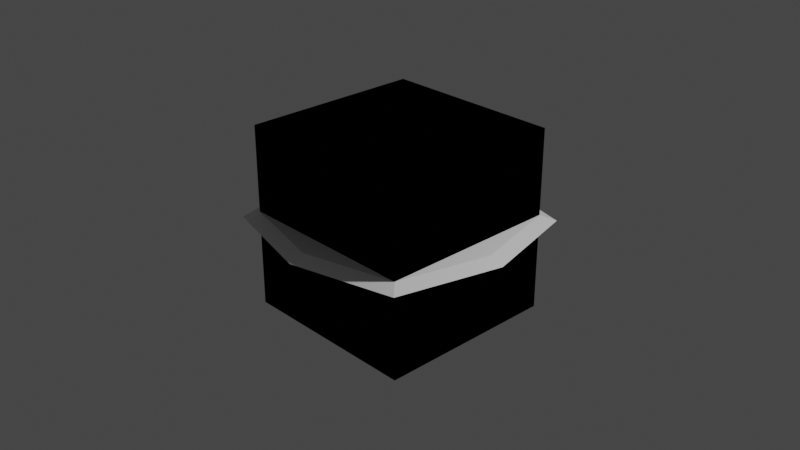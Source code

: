 # Source: Scales_of_Conviction_Assets_00.blend  (saved by Blender 3.6.13; exported with 4.5.12 LTS)
import bpy
from mathutils import Matrix  # noqa: F401  (used for matrix-valued properties, if any)

bpy.ops.wm.read_factory_settings(use_empty=True)
scene = bpy.context.scene
scene.name = 'Scene'

# ---- collections
col_collection = bpy.data.collections.new('Collection'); scene.collection.children.link(col_collection)

# ---- materials (node trees are filled in below, after node groups)
mat_base_a = bpy.data.materials.new('Base A')
mat_base_a.alpha_threshold = 0.0
mat_base_a.use_transparent_shadow = False
mat_base_a.roughness = 0.5
mat_base_a.line_color = (0.0, 0.0, 0.0, 1.0)

# ---- material node trees
mat_base_a.use_nodes = True; mat_base_a.node_tree.nodes.clear()
_N = mat_base_a.node_tree.nodes; _L = mat_base_a.node_tree.links
n0 = _N.new('ShaderNodeOutputMaterial'); n0.name = 'Material Output'; n0.location = (300, 300)
n1 = _N.new('ShaderNodeBsdfPrincipled'); n1.name = 'Principled BSDF'; n1.location = (10, 300)
n1.distribution = 'GGX'
n1.subsurface_method = 'RANDOM_WALK_SKIN'
n1.inputs[3].default_value = 1.45
n1.inputs[27].default_value = (0.0, 0.0, 0.0, 1.0)
n1.inputs[28].default_value = 1.0
_L.new(n1.outputs[0], n0.inputs[0])
n0.is_active_output = True

# ---- world
world_world = bpy.data.worlds.new('World'); scene.world = world_world
world_world.use_nodes = True; world_world.node_tree.nodes.clear()
_N = world_world.node_tree.nodes; _L = world_world.node_tree.links
n0 = _N.new('ShaderNodeOutputWorld'); n0.name = 'World Output'; n0.location = (300, 300)
n1 = _N.new('ShaderNodeBackground'); n1.name = 'Background'; n1.location = (10, 300)
n1.inputs[0].default_value = (0.05088, 0.05088, 0.05088, 1.0)
_L.new(n1.outputs[0], n0.inputs[0])
n0.is_active_output = True
world_world.color = (0.05088, 0.05088, 0.05088)
world_world.use_sun_shadow = False
world_world.sun_shadow_jitter_overblur = 0.0

# ---- cameras
cam_camera = bpy.data.cameras.new('Camera')
cam_camera.clip_end = 100.0
cam_camera.ortho_scale = 7.314

# ---- lights
light_light = bpy.data.lights.new('Light', 'POINT')
light_light.transmission_factor = 0.0
light_light.energy = 1000.0
light_light.shadow_soft_size = 0.1
light_light.shadow_maximum_resolution = 0.006
light_light.use_absolute_resolution = True

# ---- meshes
me_cube = bpy.data.meshes.new('Cube')
me_cube.from_pydata([(1.0, 1.0, 0.0625), (1.0, 1.0, -0.0625), (1.0, -1.0, 0.0625), (1.0, -1.0, -0.0625), (-1.0, 1.0, 0.0625), (-1.0, 1.0, -0.0625), (-1.0, -1.0, 0.0625), (-1.0, -1.0, -0.0625), (-1.25, 0.0, -0.0625), (1.25, 0.0, 0.0625), (-1.25, 0.0, 0.0625), (1.25, 0.0, -0.0625), (0.0, 1.25, -0.0625), (0.0, -1.25, 0.0625), (0.0, -1.25, -0.0625), (0.0, 1.25, 0.0625), (0.0, 0.0, -0.0625), (0.0, 0.0, 0.0625), (1.125, 1.125, 0.0), (-1.125, -1.125, 0.0), (1.125, -1.125, 0.0), (-1.125, 1.125, 0.0), (1.406, 0.0, 0.0), (-1.406, 0.0, 0.0), (0.0, 1.406, 0.0), (0.0, -1.406, 0.0)], [], [(17, 10, 6, 13), (25, 13, 6, 19), (23, 10, 4, 21), (16, 11, 3, 14), (22, 9, 2, 20), (24, 15, 0, 18), (18, 0, 9, 22), (12, 1, 11, 16), (19, 6, 10, 23), (15, 4, 10, 17), (0, 15, 17, 9), (5, 12, 16, 8), (21, 4, 15, 24), (8, 16, 14, 7), (20, 2, 13, 25), (9, 17, 13, 2), (3, 20, 25, 14), (5, 21, 24, 12), (7, 19, 23, 8), (1, 18, 22, 11), (12, 24, 18, 1), (11, 22, 20, 3), (8, 23, 21, 5), (14, 25, 19, 7)])
_uv = me_cube.uv_layers.new(name='UVMap')
_uv.uv.foreach_set('vector', [0.2734, 0.7268, 0.264, 0.5229, 0.4511, 0.5233, 0.4869, 0.7139, 0.5164, 0.7121, 0.4869, 0.7139, 0.4511, 0.5233, 0.4837, 0.4978, 0.2627, 0.4955, 0.264, 0.5229, 0.07766, 0.5405, 0.056, 0.5065, 0.2514, 0.2498, 0.2399, 7.385e-05, 0.4465, 0.04452, 0.5014, 0.2486, 0.2846, 0.97, 0.2832, 0.9405, 0.4743, 0.9074, 0.4993, 0.9403, 0.03, 0.7345, 0.05952, 0.7336, 0.08989, 0.9251, 0.05663, 0.9497, 0.06797, 0.9602, 0.08989, 0.9251, 0.2832, 0.9405, 0.2846, 0.97, 0.002404, 0.2716, 0.03827, 0.0633, 0.2399, 7.385e-05, 0.2514, 0.2498, 0.4696, 0.4875, 0.4511, 0.5233, 0.264, 0.5229, 0.2627, 0.4955, 0.05952, 0.7336, 0.07766, 0.5405, 0.264, 0.5229, 0.2734, 0.7268, 0.08989, 0.9251, 0.05952, 0.7336, 0.2734, 0.7268, 0.2832, 0.9405, 0.07391, 0.4704, 0.002404, 0.2716, 0.2514, 0.2498, 0.2615, 0.468, 0.04291, 0.5181, 0.07766, 0.5405, 0.05952, 0.7336, 0.03, 0.7345, 0.2615, 0.468, 0.2514, 0.2498, 0.5014, 0.2486, 0.4484, 0.4532, 0.5097, 0.9288, 0.4743, 0.9074, 0.4869, 0.7139, 0.5164, 0.7121, 0.2832, 0.9405, 0.2734, 0.7268, 0.4869, 0.7139, 0.4743, 0.9074, 0.5463, 0.9097, 0.5097, 0.9288, 0.5164, 0.7121, 0.5463, 0.7103, 0.005733, 0.5362, 0.04291, 0.5181, 0.03, 0.7345, 7.391e-05, 0.7355, 0.4484, 0.4532, 0.4696, 0.4875, 0.2627, 0.4955, 0.2615, 0.468, 0.08662, 0.9971, 0.06797, 0.9602, 0.2846, 0.97, 0.2859, 0.9999, 7.391e-05, 0.7355, 0.03, 0.7345, 0.05663, 0.9497, 0.01838, 0.934, 0.2859, 0.9999, 0.2846, 0.97, 0.4993, 0.9403, 0.4841, 0.9788, 0.2615, 0.468, 0.2627, 0.4955, 0.056, 0.5065, 0.07391, 0.4704, 0.5463, 0.7103, 0.5164, 0.7121, 0.4837, 0.4978, 0.5224, 0.5124])
me_cube.materials.append(mat_base_a)
me_cube.use_mirror_vertex_groups = False
me_cube.update()
me_cube_001 = bpy.data.meshes.new('Cube.001')
me_cube_001.from_pydata([(-1.0, -1.0, -1.0), (-1.0, -1.0, 1.0), (-1.0, 1.0, -1.0), (-1.0, 1.0, 1.0), (1.0, -1.0, -1.0), (1.0, -1.0, 1.0), (1.0, 1.0, -1.0), (1.0, 1.0, 1.0)], [], [(0, 1, 3, 2), (2, 3, 7, 6), (6, 7, 5, 4), (4, 5, 1, 0), (2, 6, 4, 0), (7, 3, 1, 5)])
_uv = me_cube_001.uv_layers.new(name='UVMap')
_uv.uv.foreach_set('vector', [0.375, 0.0, 0.625, 0.0, 0.625, 0.25, 0.375, 0.25, 0.375, 0.25, 0.625, 0.25, 0.625, 0.5, 0.375, 0.5, 0.375, 0.5, 0.625, 0.5, 0.625, 0.75, 0.375, 0.75, 0.375, 0.75, 0.625, 0.75, 0.625, 1.0, 0.375, 1.0, 0.125, 0.5, 0.375, 0.5, 0.375, 0.75, 0.125, 0.75, 0.625, 0.5, 0.875, 0.5, 0.875, 0.75, 0.625, 0.75])
me_cube_001.update()
me_cube_002 = bpy.data.meshes.new('Cube.002')
me_cube_002.from_pydata([(-1.0, -1.0, -1.0), (-1.0, -1.0, 1.0), (-1.0, 1.0, -1.0), (-1.0, 1.0, 1.0), (1.0, -1.0, -1.0), (1.0, -1.0, 1.0), (1.0, 1.0, -1.0), (1.0, 1.0, 1.0)], [], [(0, 1, 3, 2), (2, 3, 7, 6), (6, 7, 5, 4), (4, 5, 1, 0), (2, 6, 4, 0), (7, 3, 1, 5)])
_uv = me_cube_002.uv_layers.new(name='UVMap')
_uv.uv.foreach_set('vector', [0.375, 0.0, 0.625, 0.0, 0.625, 0.25, 0.375, 0.25, 0.375, 0.25, 0.625, 0.25, 0.625, 0.5, 0.375, 0.5, 0.375, 0.5, 0.625, 0.5, 0.625, 0.75, 0.375, 0.75, 0.375, 0.75, 0.625, 0.75, 0.625, 1.0, 0.375, 1.0, 0.125, 0.5, 0.375, 0.5, 0.375, 0.75, 0.125, 0.75, 0.625, 0.5, 0.875, 0.5, 0.875, 0.75, 0.625, 0.75])
me_cube_002.update()
me_cube_003 = bpy.data.meshes.new('Cube.003')
me_cube_003.from_pydata([(-1.0, -1.0, -1.0), (-1.0, -1.0, 1.0), (-1.0, 1.0, -1.0), (-1.0, 1.0, 1.0), (1.0, -1.0, -1.0), (1.0, -1.0, 1.0), (1.0, 1.0, -1.0), (1.0, 1.0, 1.0)], [], [(0, 1, 3, 2), (2, 3, 7, 6), (6, 7, 5, 4), (4, 5, 1, 0), (2, 6, 4, 0), (7, 3, 1, 5)])
_uv = me_cube_003.uv_layers.new(name='UVMap')
_uv.uv.foreach_set('vector', [0.375, 0.0, 0.625, 0.0, 0.625, 0.25, 0.375, 0.25, 0.375, 0.25, 0.625, 0.25, 0.625, 0.5, 0.375, 0.5, 0.375, 0.5, 0.625, 0.5, 0.625, 0.75, 0.375, 0.75, 0.375, 0.75, 0.625, 0.75, 0.625, 1.0, 0.375, 1.0, 0.125, 0.5, 0.375, 0.5, 0.375, 0.75, 0.125, 0.75, 0.625, 0.5, 0.875, 0.5, 0.875, 0.75, 0.625, 0.75])
me_cube_003.update()
me_cube_004 = bpy.data.meshes.new('Cube.004')
me_cube_004.from_pydata([(-1.0, -1.0, -1.0), (-1.0, -1.0, 1.0), (-1.0, 1.0, -1.0), (-1.0, 1.0, 1.0), (1.0, -1.0, -1.0), (1.0, -1.0, 1.0), (1.0, 1.0, -1.0), (1.0, 1.0, 1.0)], [], [(0, 1, 3, 2), (2, 3, 7, 6), (6, 7, 5, 4), (4, 5, 1, 0), (2, 6, 4, 0), (7, 3, 1, 5)])
_uv = me_cube_004.uv_layers.new(name='UVMap')
_uv.uv.foreach_set('vector', [0.375, 0.0, 0.625, 0.0, 0.625, 0.25, 0.375, 0.25, 0.375, 0.25, 0.625, 0.25, 0.625, 0.5, 0.375, 0.5, 0.375, 0.5, 0.625, 0.5, 0.625, 0.75, 0.375, 0.75, 0.375, 0.75, 0.625, 0.75, 0.625, 1.0, 0.375, 1.0, 0.125, 0.5, 0.375, 0.5, 0.375, 0.75, 0.125, 0.75, 0.625, 0.5, 0.875, 0.5, 0.875, 0.75, 0.625, 0.75])
me_cube_004.update()

# ---- objects
ob_tileset_base = bpy.data.objects.new('TileSet Base', me_cube)
ob_light = bpy.data.objects.new('Light', light_light)
ob_camera = bpy.data.objects.new('Camera', cam_camera)
ob_scales_of_conviction = bpy.data.objects.new('Scales of Conviction', me_cube_001)
ob_player = bpy.data.objects.new('Player', me_cube_002)
ob_enemy = bpy.data.objects.new('Enemy', me_cube_003)
ob_merchant = bpy.data.objects.new('Merchant', me_cube_004)

# ---- transforms, parenting, visibility, modifiers, constraints
ob_tileset_base.location = (0.0, 0.0, 0.0)
ob_tileset_base.lock_rotations_4d = False
ob_tileset_base.empty_display_type = 'ARROWS'
ob_tileset_base.lineart.crease_threshold = 0.0
ob_light.location = (4.076, 1.005, 5.904)
ob_light.rotation_euler = (0.6503, 0.05522, 1.866)
ob_light.lock_rotations_4d = False
ob_light.empty_display_type = 'ARROWS'
ob_light.color = (0.0, 0.0, 0.0, 0.0)
ob_light.lineart.crease_threshold = 0.0
ob_camera.location = (7.359, -6.926, 4.958)
ob_camera.rotation_euler = (1.109, 0.0, 0.8149)
ob_camera.lock_rotations_4d = False
ob_camera.empty_display_type = 'ARROWS'
ob_camera.color = (0.0, 0.0, 0.0, 0.0)
ob_camera.display_type = 'WIRE'
ob_camera.lineart.crease_threshold = 0.0
ob_scales_of_conviction.location = (0.0, 0.0, 0.0)
ob_player.location = (0.0, 0.0, 0.0)
ob_enemy.location = (0.0, 0.0, 0.0)
ob_merchant.location = (0.0, 0.0, 0.0)

# ---- collection membership
col_collection.objects.link(ob_tileset_base)
col_collection.objects.link(ob_light)
col_collection.objects.link(ob_camera)
col_collection.objects.link(ob_scales_of_conviction)
col_collection.objects.link(ob_player)
col_collection.objects.link(ob_enemy)
col_collection.objects.link(ob_merchant)

# ---- scene / render settings (as saved in the file)
scene.camera = ob_camera
scene.frame_start = 1; scene.frame_end = 250; scene.frame_set(1)
scene.render.engine = 'BLENDER_EEVEE_NEXT'
scene.cycles.sampling_pattern = 'TABULATED_SOBOL'
scene.view_settings.view_transform = 'Filmic'
bpy.context.view_layer.update()
